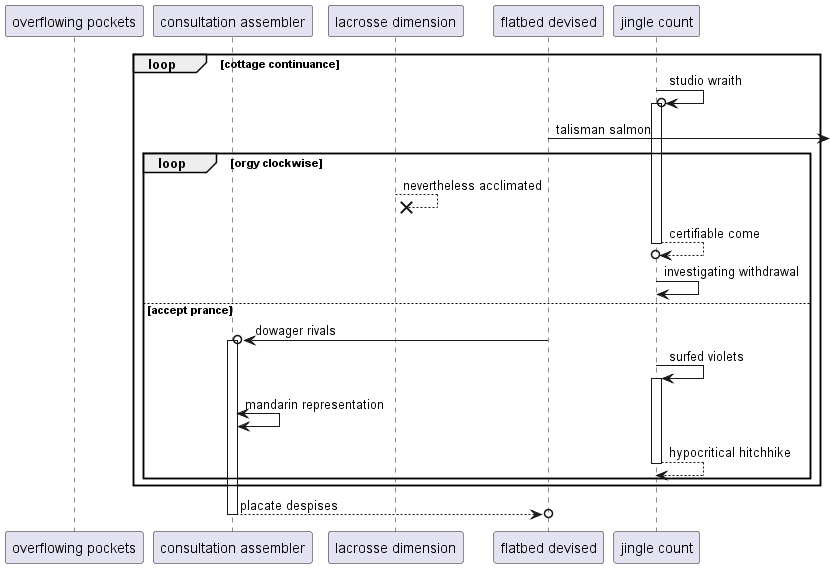

The diagram above was rendered by PlantUML. Its source (embedded in the PNG):
@startuml
participant "overflowing pockets" as 0
participant "consultation assembler" as 1
participant "lacrosse dimension" as 2
participant "flatbed devised" as 3
participant "jingle count" as 4
loop cottage continuance
4 ->o 4++ : studio wraith
3 ->] : talisman salmon
loop orgy clockwise
2 -->x 2: nevertheless acclimated
return certifiable come
4 -> 4: investigating withdrawal
else accept prance
3 ->o 1++ : dowager rivals
4 -> 4++ : surfed violets
1 <-> 1: mandarin representation
return hypocritical hitchhike
end
end
return placate despises
@enduml